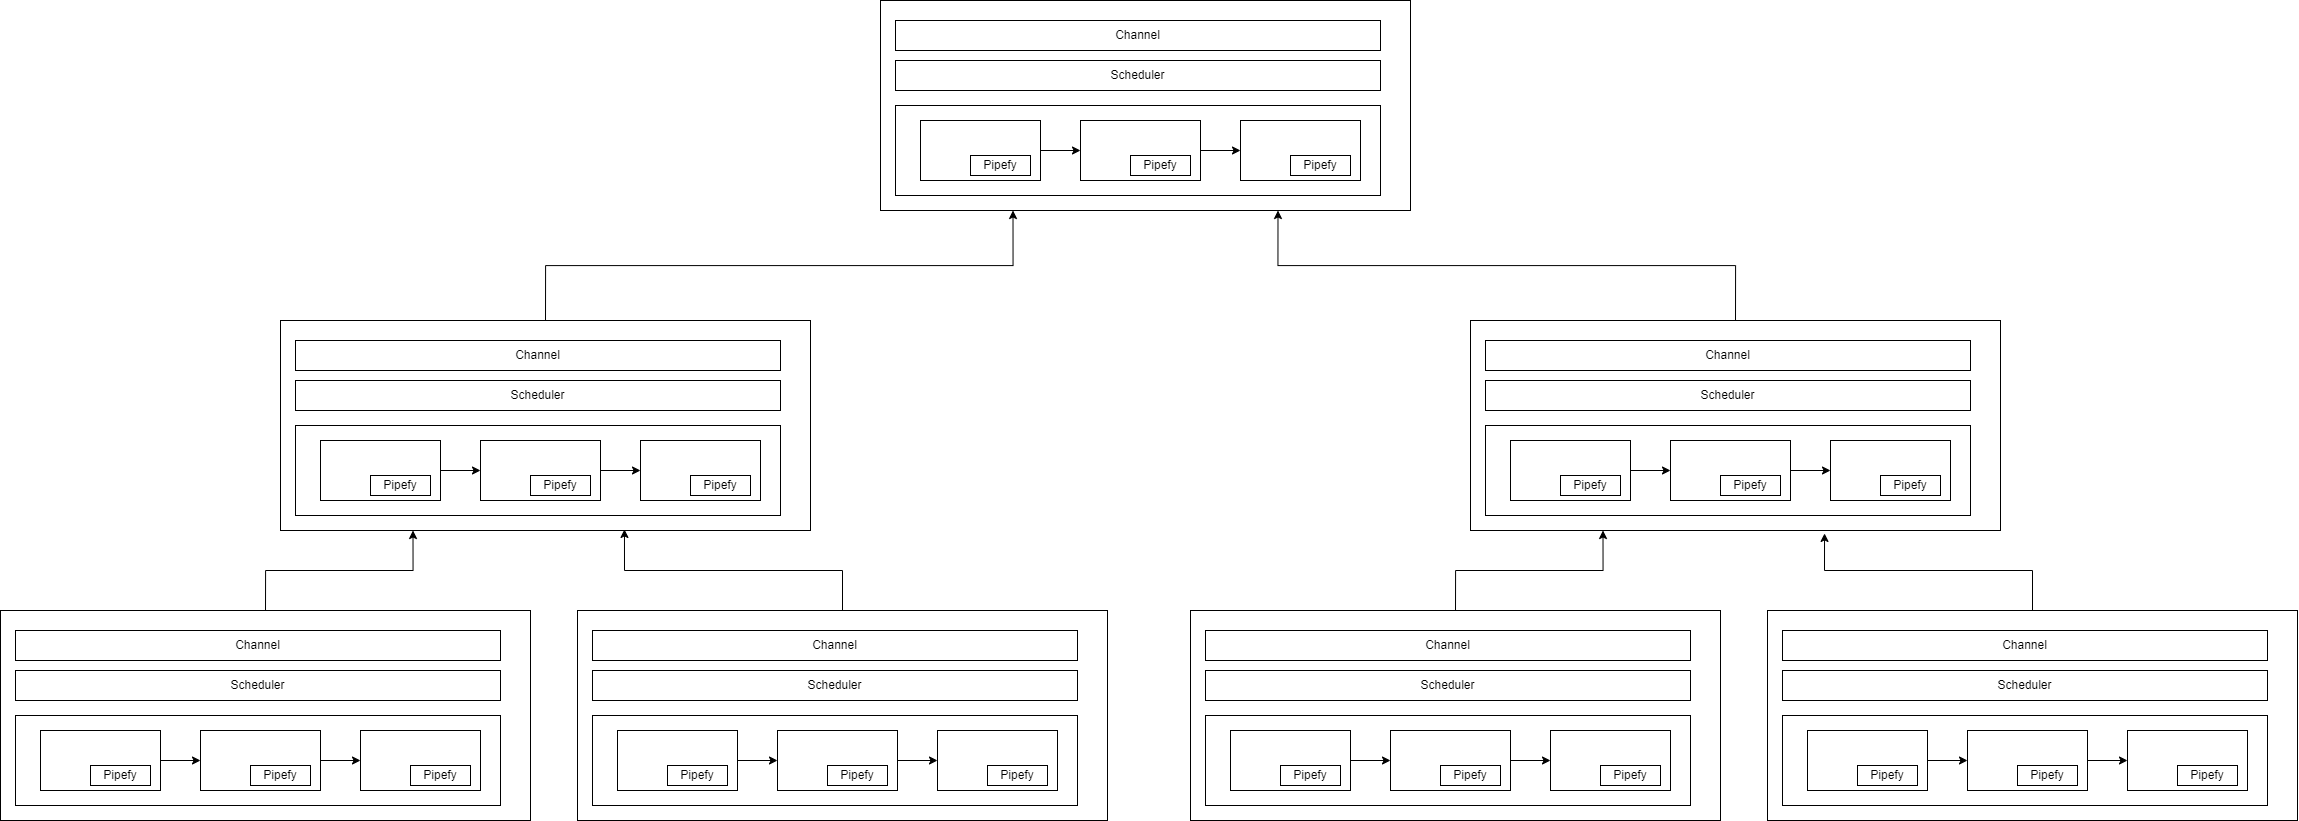

The diagram above was exported from draw.io. Its source (the exported page's mxGraphModel, read from the mxfile embedded in the PNG):
<mxGraphModel dx="4598" dy="2558" grid="1" gridSize="10" guides="1" tooltips="1" connect="1" arrows="1" fold="1" page="1" pageScale="1" pageWidth="827" pageHeight="1169" math="0" shadow="0">
  <root>
    <mxCell id="0" />
    <mxCell id="1" parent="0" />
    <mxCell id="2" style="edgeStyle=orthogonalEdgeStyle;rounded=0;orthogonalLoop=1;jettySize=auto;html=1;exitX=0.5;exitY=0;exitDx=0;exitDy=0;entryX=0.25;entryY=1;entryDx=0;entryDy=0;" edge="1" source="3" target="29" parent="1">
      <mxGeometry relative="1" as="geometry" />
    </mxCell>
    <mxCell id="3" value="" style="rounded=0;whiteSpace=wrap;html=1;" vertex="1" parent="1">
      <mxGeometry x="870" y="460" width="530" height="210" as="geometry" />
    </mxCell>
    <mxCell id="4" value="" style="rounded=0;whiteSpace=wrap;html=1;" vertex="1" parent="1">
      <mxGeometry x="885" y="565" width="485" height="90" as="geometry" />
    </mxCell>
    <mxCell id="5" style="edgeStyle=orthogonalEdgeStyle;rounded=0;orthogonalLoop=1;jettySize=auto;html=1;exitX=1;exitY=0.5;exitDx=0;exitDy=0;entryX=0;entryY=0.5;entryDx=0;entryDy=0;" edge="1" source="6" target="9" parent="1">
      <mxGeometry relative="1" as="geometry" />
    </mxCell>
    <mxCell id="6" value="" style="rounded=0;whiteSpace=wrap;html=1;fillStyle=auto;spacingLeft=0;spacingRight=1;" vertex="1" parent="1">
      <mxGeometry x="910" y="580" width="120" height="60" as="geometry" />
    </mxCell>
    <mxCell id="7" value="Pipefy" style="rounded=0;whiteSpace=wrap;html=1;" vertex="1" parent="1">
      <mxGeometry x="960" y="615" width="60" height="20" as="geometry" />
    </mxCell>
    <mxCell id="8" style="edgeStyle=orthogonalEdgeStyle;rounded=0;orthogonalLoop=1;jettySize=auto;html=1;exitX=1;exitY=0.5;exitDx=0;exitDy=0;entryX=0;entryY=0.5;entryDx=0;entryDy=0;" edge="1" source="9" target="11" parent="1">
      <mxGeometry relative="1" as="geometry" />
    </mxCell>
    <mxCell id="9" value="" style="rounded=0;whiteSpace=wrap;html=1;fillStyle=auto;spacingLeft=0;spacingRight=1;" vertex="1" parent="1">
      <mxGeometry x="1070" y="580" width="120" height="60" as="geometry" />
    </mxCell>
    <mxCell id="10" value="Pipefy" style="rounded=0;whiteSpace=wrap;html=1;" vertex="1" parent="1">
      <mxGeometry x="1120" y="615" width="60" height="20" as="geometry" />
    </mxCell>
    <mxCell id="11" value="" style="rounded=0;whiteSpace=wrap;html=1;fillStyle=auto;spacingLeft=0;spacingRight=1;" vertex="1" parent="1">
      <mxGeometry x="1230" y="580" width="120" height="60" as="geometry" />
    </mxCell>
    <mxCell id="12" value="Pipefy" style="rounded=0;whiteSpace=wrap;html=1;" vertex="1" parent="1">
      <mxGeometry x="1280" y="615" width="60" height="20" as="geometry" />
    </mxCell>
    <mxCell id="13" value="Scheduler" style="rounded=0;whiteSpace=wrap;html=1;" vertex="1" parent="1">
      <mxGeometry x="885" y="520" width="485" height="30" as="geometry" />
    </mxCell>
    <mxCell id="14" value="Channel" style="rounded=0;whiteSpace=wrap;html=1;" vertex="1" parent="1">
      <mxGeometry x="885" y="480" width="485" height="30" as="geometry" />
    </mxCell>
    <mxCell id="15" style="edgeStyle=orthogonalEdgeStyle;rounded=0;orthogonalLoop=1;jettySize=auto;html=1;exitX=0.5;exitY=0;exitDx=0;exitDy=0;entryX=0.668;entryY=1.014;entryDx=0;entryDy=0;entryPerimeter=0;" edge="1" source="16" target="29" parent="1">
      <mxGeometry relative="1" as="geometry" />
    </mxCell>
    <mxCell id="16" value="" style="rounded=0;whiteSpace=wrap;html=1;" vertex="1" parent="1">
      <mxGeometry x="1447" y="460" width="530" height="210" as="geometry" />
    </mxCell>
    <mxCell id="17" value="" style="rounded=0;whiteSpace=wrap;html=1;" vertex="1" parent="1">
      <mxGeometry x="1462" y="565" width="485" height="90" as="geometry" />
    </mxCell>
    <mxCell id="18" style="edgeStyle=orthogonalEdgeStyle;rounded=0;orthogonalLoop=1;jettySize=auto;html=1;exitX=1;exitY=0.5;exitDx=0;exitDy=0;entryX=0;entryY=0.5;entryDx=0;entryDy=0;" edge="1" source="19" target="22" parent="1">
      <mxGeometry relative="1" as="geometry" />
    </mxCell>
    <mxCell id="19" value="" style="rounded=0;whiteSpace=wrap;html=1;fillStyle=auto;spacingLeft=0;spacingRight=1;" vertex="1" parent="1">
      <mxGeometry x="1487" y="580" width="120" height="60" as="geometry" />
    </mxCell>
    <mxCell id="20" value="Pipefy" style="rounded=0;whiteSpace=wrap;html=1;" vertex="1" parent="1">
      <mxGeometry x="1537" y="615" width="60" height="20" as="geometry" />
    </mxCell>
    <mxCell id="21" style="edgeStyle=orthogonalEdgeStyle;rounded=0;orthogonalLoop=1;jettySize=auto;html=1;exitX=1;exitY=0.5;exitDx=0;exitDy=0;entryX=0;entryY=0.5;entryDx=0;entryDy=0;" edge="1" source="22" target="24" parent="1">
      <mxGeometry relative="1" as="geometry" />
    </mxCell>
    <mxCell id="22" value="" style="rounded=0;whiteSpace=wrap;html=1;fillStyle=auto;spacingLeft=0;spacingRight=1;" vertex="1" parent="1">
      <mxGeometry x="1647" y="580" width="120" height="60" as="geometry" />
    </mxCell>
    <mxCell id="23" value="Pipefy" style="rounded=0;whiteSpace=wrap;html=1;" vertex="1" parent="1">
      <mxGeometry x="1697" y="615" width="60" height="20" as="geometry" />
    </mxCell>
    <mxCell id="24" value="" style="rounded=0;whiteSpace=wrap;html=1;fillStyle=auto;spacingLeft=0;spacingRight=1;" vertex="1" parent="1">
      <mxGeometry x="1807" y="580" width="120" height="60" as="geometry" />
    </mxCell>
    <mxCell id="25" value="Pipefy" style="rounded=0;whiteSpace=wrap;html=1;" vertex="1" parent="1">
      <mxGeometry x="1857" y="615" width="60" height="20" as="geometry" />
    </mxCell>
    <mxCell id="26" value="Scheduler" style="rounded=0;whiteSpace=wrap;html=1;" vertex="1" parent="1">
      <mxGeometry x="1462" y="520" width="485" height="30" as="geometry" />
    </mxCell>
    <mxCell id="27" value="Channel" style="rounded=0;whiteSpace=wrap;html=1;" vertex="1" parent="1">
      <mxGeometry x="1462" y="480" width="485" height="30" as="geometry" />
    </mxCell>
    <mxCell id="28" style="edgeStyle=orthogonalEdgeStyle;rounded=0;orthogonalLoop=1;jettySize=auto;html=1;exitX=0.5;exitY=0;exitDx=0;exitDy=0;entryX=0.75;entryY=1;entryDx=0;entryDy=0;" edge="1" source="29" target="80" parent="1">
      <mxGeometry relative="1" as="geometry" />
    </mxCell>
    <mxCell id="29" value="" style="rounded=0;whiteSpace=wrap;html=1;" vertex="1" parent="1">
      <mxGeometry x="1150" y="170" width="530" height="210" as="geometry" />
    </mxCell>
    <mxCell id="30" value="" style="rounded=0;whiteSpace=wrap;html=1;" vertex="1" parent="1">
      <mxGeometry x="1165" y="275" width="485" height="90" as="geometry" />
    </mxCell>
    <mxCell id="31" style="edgeStyle=orthogonalEdgeStyle;rounded=0;orthogonalLoop=1;jettySize=auto;html=1;exitX=1;exitY=0.5;exitDx=0;exitDy=0;entryX=0;entryY=0.5;entryDx=0;entryDy=0;" edge="1" source="32" target="35" parent="1">
      <mxGeometry relative="1" as="geometry" />
    </mxCell>
    <mxCell id="32" value="" style="rounded=0;whiteSpace=wrap;html=1;fillStyle=auto;spacingLeft=0;spacingRight=1;" vertex="1" parent="1">
      <mxGeometry x="1190" y="290" width="120" height="60" as="geometry" />
    </mxCell>
    <mxCell id="33" value="Pipefy" style="rounded=0;whiteSpace=wrap;html=1;" vertex="1" parent="1">
      <mxGeometry x="1240" y="325" width="60" height="20" as="geometry" />
    </mxCell>
    <mxCell id="34" style="edgeStyle=orthogonalEdgeStyle;rounded=0;orthogonalLoop=1;jettySize=auto;html=1;exitX=1;exitY=0.5;exitDx=0;exitDy=0;entryX=0;entryY=0.5;entryDx=0;entryDy=0;" edge="1" source="35" target="37" parent="1">
      <mxGeometry relative="1" as="geometry" />
    </mxCell>
    <mxCell id="35" value="" style="rounded=0;whiteSpace=wrap;html=1;fillStyle=auto;spacingLeft=0;spacingRight=1;" vertex="1" parent="1">
      <mxGeometry x="1350" y="290" width="120" height="60" as="geometry" />
    </mxCell>
    <mxCell id="36" value="Pipefy" style="rounded=0;whiteSpace=wrap;html=1;" vertex="1" parent="1">
      <mxGeometry x="1400" y="325" width="60" height="20" as="geometry" />
    </mxCell>
    <mxCell id="37" value="" style="rounded=0;whiteSpace=wrap;html=1;fillStyle=auto;spacingLeft=0;spacingRight=1;" vertex="1" parent="1">
      <mxGeometry x="1510" y="290" width="120" height="60" as="geometry" />
    </mxCell>
    <mxCell id="38" value="Pipefy" style="rounded=0;whiteSpace=wrap;html=1;" vertex="1" parent="1">
      <mxGeometry x="1560" y="325" width="60" height="20" as="geometry" />
    </mxCell>
    <mxCell id="39" value="Scheduler" style="rounded=0;whiteSpace=wrap;html=1;" vertex="1" parent="1">
      <mxGeometry x="1165" y="230" width="485" height="30" as="geometry" />
    </mxCell>
    <mxCell id="40" value="Channel" style="rounded=0;whiteSpace=wrap;html=1;" vertex="1" parent="1">
      <mxGeometry x="1165" y="190" width="485" height="30" as="geometry" />
    </mxCell>
    <mxCell id="41" style="edgeStyle=orthogonalEdgeStyle;rounded=0;orthogonalLoop=1;jettySize=auto;html=1;exitX=0.5;exitY=0;exitDx=0;exitDy=0;entryX=0.25;entryY=1;entryDx=0;entryDy=0;" edge="1" source="42" target="68" parent="1">
      <mxGeometry relative="1" as="geometry" />
    </mxCell>
    <mxCell id="42" value="" style="rounded=0;whiteSpace=wrap;html=1;" vertex="1" parent="1">
      <mxGeometry x="-320" y="460" width="530" height="210" as="geometry" />
    </mxCell>
    <mxCell id="43" value="" style="rounded=0;whiteSpace=wrap;html=1;" vertex="1" parent="1">
      <mxGeometry x="-305" y="565" width="485" height="90" as="geometry" />
    </mxCell>
    <mxCell id="44" style="edgeStyle=orthogonalEdgeStyle;rounded=0;orthogonalLoop=1;jettySize=auto;html=1;exitX=1;exitY=0.5;exitDx=0;exitDy=0;entryX=0;entryY=0.5;entryDx=0;entryDy=0;" edge="1" source="45" target="48" parent="1">
      <mxGeometry relative="1" as="geometry" />
    </mxCell>
    <mxCell id="45" value="" style="rounded=0;whiteSpace=wrap;html=1;fillStyle=auto;spacingLeft=0;spacingRight=1;" vertex="1" parent="1">
      <mxGeometry x="-280" y="580" width="120" height="60" as="geometry" />
    </mxCell>
    <mxCell id="46" value="Pipefy" style="rounded=0;whiteSpace=wrap;html=1;" vertex="1" parent="1">
      <mxGeometry x="-230" y="615" width="60" height="20" as="geometry" />
    </mxCell>
    <mxCell id="47" style="edgeStyle=orthogonalEdgeStyle;rounded=0;orthogonalLoop=1;jettySize=auto;html=1;exitX=1;exitY=0.5;exitDx=0;exitDy=0;entryX=0;entryY=0.5;entryDx=0;entryDy=0;" edge="1" source="48" target="50" parent="1">
      <mxGeometry relative="1" as="geometry" />
    </mxCell>
    <mxCell id="48" value="" style="rounded=0;whiteSpace=wrap;html=1;fillStyle=auto;spacingLeft=0;spacingRight=1;" vertex="1" parent="1">
      <mxGeometry x="-120" y="580" width="120" height="60" as="geometry" />
    </mxCell>
    <mxCell id="49" value="Pipefy" style="rounded=0;whiteSpace=wrap;html=1;" vertex="1" parent="1">
      <mxGeometry x="-70" y="615" width="60" height="20" as="geometry" />
    </mxCell>
    <mxCell id="50" value="" style="rounded=0;whiteSpace=wrap;html=1;fillStyle=auto;spacingLeft=0;spacingRight=1;" vertex="1" parent="1">
      <mxGeometry x="40" y="580" width="120" height="60" as="geometry" />
    </mxCell>
    <mxCell id="51" value="Pipefy" style="rounded=0;whiteSpace=wrap;html=1;" vertex="1" parent="1">
      <mxGeometry x="90" y="615" width="60" height="20" as="geometry" />
    </mxCell>
    <mxCell id="52" value="Scheduler" style="rounded=0;whiteSpace=wrap;html=1;" vertex="1" parent="1">
      <mxGeometry x="-305" y="520" width="485" height="30" as="geometry" />
    </mxCell>
    <mxCell id="53" value="Channel" style="rounded=0;whiteSpace=wrap;html=1;" vertex="1" parent="1">
      <mxGeometry x="-305" y="480" width="485" height="30" as="geometry" />
    </mxCell>
    <mxCell id="54" style="edgeStyle=orthogonalEdgeStyle;rounded=0;orthogonalLoop=1;jettySize=auto;html=1;exitX=0.5;exitY=0;exitDx=0;exitDy=0;entryX=0.649;entryY=0.995;entryDx=0;entryDy=0;entryPerimeter=0;" edge="1" source="55" target="68" parent="1">
      <mxGeometry relative="1" as="geometry" />
    </mxCell>
    <mxCell id="55" value="" style="rounded=0;whiteSpace=wrap;html=1;" vertex="1" parent="1">
      <mxGeometry x="257" y="460" width="530" height="210" as="geometry" />
    </mxCell>
    <mxCell id="56" value="" style="rounded=0;whiteSpace=wrap;html=1;" vertex="1" parent="1">
      <mxGeometry x="272" y="565" width="485" height="90" as="geometry" />
    </mxCell>
    <mxCell id="57" style="edgeStyle=orthogonalEdgeStyle;rounded=0;orthogonalLoop=1;jettySize=auto;html=1;exitX=1;exitY=0.5;exitDx=0;exitDy=0;entryX=0;entryY=0.5;entryDx=0;entryDy=0;" edge="1" source="58" target="61" parent="1">
      <mxGeometry relative="1" as="geometry" />
    </mxCell>
    <mxCell id="58" value="" style="rounded=0;whiteSpace=wrap;html=1;fillStyle=auto;spacingLeft=0;spacingRight=1;" vertex="1" parent="1">
      <mxGeometry x="297" y="580" width="120" height="60" as="geometry" />
    </mxCell>
    <mxCell id="59" value="Pipefy" style="rounded=0;whiteSpace=wrap;html=1;" vertex="1" parent="1">
      <mxGeometry x="347" y="615" width="60" height="20" as="geometry" />
    </mxCell>
    <mxCell id="60" style="edgeStyle=orthogonalEdgeStyle;rounded=0;orthogonalLoop=1;jettySize=auto;html=1;exitX=1;exitY=0.5;exitDx=0;exitDy=0;entryX=0;entryY=0.5;entryDx=0;entryDy=0;" edge="1" source="61" target="63" parent="1">
      <mxGeometry relative="1" as="geometry" />
    </mxCell>
    <mxCell id="61" value="" style="rounded=0;whiteSpace=wrap;html=1;fillStyle=auto;spacingLeft=0;spacingRight=1;" vertex="1" parent="1">
      <mxGeometry x="457" y="580" width="120" height="60" as="geometry" />
    </mxCell>
    <mxCell id="62" value="Pipefy" style="rounded=0;whiteSpace=wrap;html=1;" vertex="1" parent="1">
      <mxGeometry x="507" y="615" width="60" height="20" as="geometry" />
    </mxCell>
    <mxCell id="63" value="" style="rounded=0;whiteSpace=wrap;html=1;fillStyle=auto;spacingLeft=0;spacingRight=1;" vertex="1" parent="1">
      <mxGeometry x="617" y="580" width="120" height="60" as="geometry" />
    </mxCell>
    <mxCell id="64" value="Pipefy" style="rounded=0;whiteSpace=wrap;html=1;" vertex="1" parent="1">
      <mxGeometry x="667" y="615" width="60" height="20" as="geometry" />
    </mxCell>
    <mxCell id="65" value="Scheduler" style="rounded=0;whiteSpace=wrap;html=1;" vertex="1" parent="1">
      <mxGeometry x="272" y="520" width="485" height="30" as="geometry" />
    </mxCell>
    <mxCell id="66" value="Channel" style="rounded=0;whiteSpace=wrap;html=1;" vertex="1" parent="1">
      <mxGeometry x="272" y="480" width="485" height="30" as="geometry" />
    </mxCell>
    <mxCell id="67" style="edgeStyle=orthogonalEdgeStyle;rounded=0;orthogonalLoop=1;jettySize=auto;html=1;exitX=0.5;exitY=0;exitDx=0;exitDy=0;entryX=0.25;entryY=1;entryDx=0;entryDy=0;" edge="1" source="68" target="80" parent="1">
      <mxGeometry relative="1" as="geometry" />
    </mxCell>
    <mxCell id="68" value="" style="rounded=0;whiteSpace=wrap;html=1;" vertex="1" parent="1">
      <mxGeometry x="-40" y="170" width="530" height="210" as="geometry" />
    </mxCell>
    <mxCell id="69" value="" style="rounded=0;whiteSpace=wrap;html=1;" vertex="1" parent="1">
      <mxGeometry x="-25" y="275" width="485" height="90" as="geometry" />
    </mxCell>
    <mxCell id="70" style="edgeStyle=orthogonalEdgeStyle;rounded=0;orthogonalLoop=1;jettySize=auto;html=1;exitX=1;exitY=0.5;exitDx=0;exitDy=0;entryX=0;entryY=0.5;entryDx=0;entryDy=0;" edge="1" source="71" target="74" parent="1">
      <mxGeometry relative="1" as="geometry" />
    </mxCell>
    <mxCell id="71" value="" style="rounded=0;whiteSpace=wrap;html=1;fillStyle=auto;spacingLeft=0;spacingRight=1;" vertex="1" parent="1">
      <mxGeometry y="290" width="120" height="60" as="geometry" />
    </mxCell>
    <mxCell id="72" value="Pipefy" style="rounded=0;whiteSpace=wrap;html=1;" vertex="1" parent="1">
      <mxGeometry x="50" y="325" width="60" height="20" as="geometry" />
    </mxCell>
    <mxCell id="73" style="edgeStyle=orthogonalEdgeStyle;rounded=0;orthogonalLoop=1;jettySize=auto;html=1;exitX=1;exitY=0.5;exitDx=0;exitDy=0;entryX=0;entryY=0.5;entryDx=0;entryDy=0;" edge="1" source="74" target="76" parent="1">
      <mxGeometry relative="1" as="geometry" />
    </mxCell>
    <mxCell id="74" value="" style="rounded=0;whiteSpace=wrap;html=1;fillStyle=auto;spacingLeft=0;spacingRight=1;" vertex="1" parent="1">
      <mxGeometry x="160" y="290" width="120" height="60" as="geometry" />
    </mxCell>
    <mxCell id="75" value="Pipefy" style="rounded=0;whiteSpace=wrap;html=1;" vertex="1" parent="1">
      <mxGeometry x="210" y="325" width="60" height="20" as="geometry" />
    </mxCell>
    <mxCell id="76" value="" style="rounded=0;whiteSpace=wrap;html=1;fillStyle=auto;spacingLeft=0;spacingRight=1;" vertex="1" parent="1">
      <mxGeometry x="320" y="290" width="120" height="60" as="geometry" />
    </mxCell>
    <mxCell id="77" value="Pipefy" style="rounded=0;whiteSpace=wrap;html=1;" vertex="1" parent="1">
      <mxGeometry x="370" y="325" width="60" height="20" as="geometry" />
    </mxCell>
    <mxCell id="78" value="Scheduler" style="rounded=0;whiteSpace=wrap;html=1;" vertex="1" parent="1">
      <mxGeometry x="-25" y="230" width="485" height="30" as="geometry" />
    </mxCell>
    <mxCell id="79" value="Channel" style="rounded=0;whiteSpace=wrap;html=1;" vertex="1" parent="1">
      <mxGeometry x="-25" y="190" width="485" height="30" as="geometry" />
    </mxCell>
    <mxCell id="80" value="" style="rounded=0;whiteSpace=wrap;html=1;" vertex="1" parent="1">
      <mxGeometry x="560" y="-150" width="530" height="210" as="geometry" />
    </mxCell>
    <mxCell id="81" value="" style="rounded=0;whiteSpace=wrap;html=1;" vertex="1" parent="1">
      <mxGeometry x="575" y="-45" width="485" height="90" as="geometry" />
    </mxCell>
    <mxCell id="82" style="edgeStyle=orthogonalEdgeStyle;rounded=0;orthogonalLoop=1;jettySize=auto;html=1;exitX=1;exitY=0.5;exitDx=0;exitDy=0;entryX=0;entryY=0.5;entryDx=0;entryDy=0;" edge="1" source="83" target="86" parent="1">
      <mxGeometry relative="1" as="geometry" />
    </mxCell>
    <mxCell id="83" value="" style="rounded=0;whiteSpace=wrap;html=1;fillStyle=auto;spacingLeft=0;spacingRight=1;" vertex="1" parent="1">
      <mxGeometry x="600" y="-30" width="120" height="60" as="geometry" />
    </mxCell>
    <mxCell id="84" value="Pipefy" style="rounded=0;whiteSpace=wrap;html=1;" vertex="1" parent="1">
      <mxGeometry x="650" y="5" width="60" height="20" as="geometry" />
    </mxCell>
    <mxCell id="85" style="edgeStyle=orthogonalEdgeStyle;rounded=0;orthogonalLoop=1;jettySize=auto;html=1;exitX=1;exitY=0.5;exitDx=0;exitDy=0;entryX=0;entryY=0.5;entryDx=0;entryDy=0;" edge="1" source="86" target="88" parent="1">
      <mxGeometry relative="1" as="geometry" />
    </mxCell>
    <mxCell id="86" value="" style="rounded=0;whiteSpace=wrap;html=1;fillStyle=auto;spacingLeft=0;spacingRight=1;" vertex="1" parent="1">
      <mxGeometry x="760" y="-30" width="120" height="60" as="geometry" />
    </mxCell>
    <mxCell id="87" value="Pipefy" style="rounded=0;whiteSpace=wrap;html=1;" vertex="1" parent="1">
      <mxGeometry x="810" y="5" width="60" height="20" as="geometry" />
    </mxCell>
    <mxCell id="88" value="" style="rounded=0;whiteSpace=wrap;html=1;fillStyle=auto;spacingLeft=0;spacingRight=1;" vertex="1" parent="1">
      <mxGeometry x="920" y="-30" width="120" height="60" as="geometry" />
    </mxCell>
    <mxCell id="89" value="Pipefy" style="rounded=0;whiteSpace=wrap;html=1;" vertex="1" parent="1">
      <mxGeometry x="970" y="5" width="60" height="20" as="geometry" />
    </mxCell>
    <mxCell id="90" value="Scheduler" style="rounded=0;whiteSpace=wrap;html=1;" vertex="1" parent="1">
      <mxGeometry x="575" y="-90" width="485" height="30" as="geometry" />
    </mxCell>
    <mxCell id="91" value="Channel" style="rounded=0;whiteSpace=wrap;html=1;" vertex="1" parent="1">
      <mxGeometry x="575" y="-130" width="485" height="30" as="geometry" />
    </mxCell>
  </root>
</mxGraphModel>